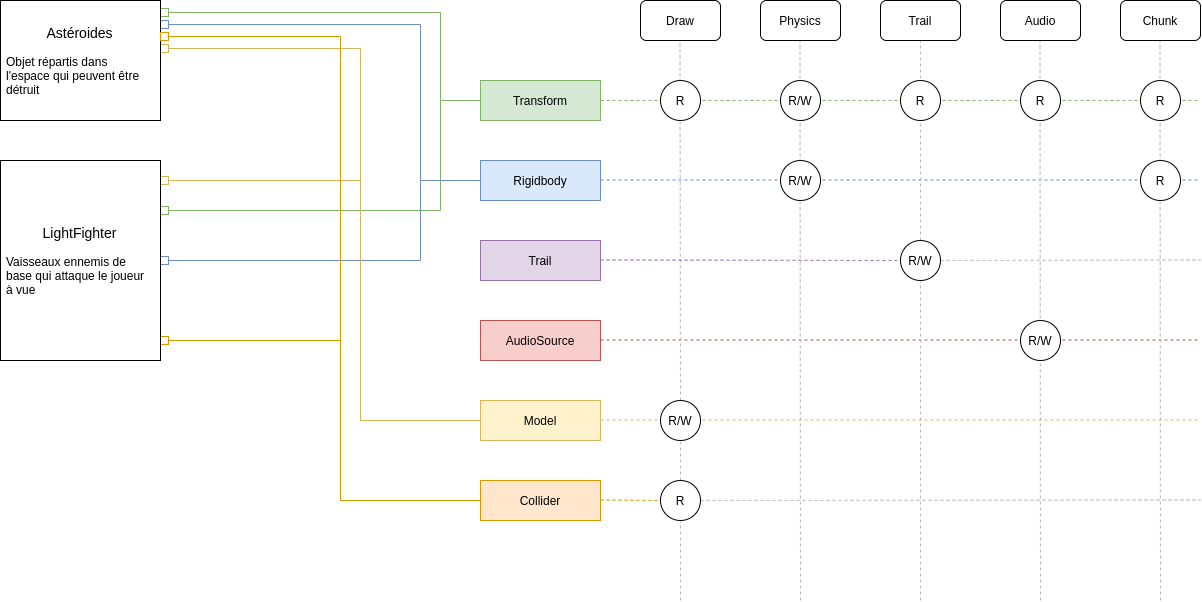

The diagram above was exported from draw.io. Its source (the exported page's mxGraphModel, read from the mxfile embedded in the PNG):
<mxGraphModel dx="2249" dy="805" grid="1" gridSize="10" guides="1" tooltips="1" connect="1" arrows="1" fold="1" page="1" pageScale="1" pageWidth="827" pageHeight="1169" math="0" shadow="0">
  <root>
    <mxCell id="0" />
    <mxCell id="1" parent="0" />
    <mxCell id="qvJ9bhLaIeN0DMuBFPr5-38" value="" style="endArrow=none;dashed=1;html=1;exitX=1;exitY=0.5;exitDx=0;exitDy=0;strokeColor=#B8B8B8;" parent="1" source="qvJ9bhLaIeN0DMuBFPr5-57" edge="1">
      <mxGeometry width="50" height="50" relative="1" as="geometry">
        <mxPoint x="120" y="619.5" as="sourcePoint" />
        <mxPoint x="720" y="619.5" as="targetPoint" />
      </mxGeometry>
    </mxCell>
    <mxCell id="qvJ9bhLaIeN0DMuBFPr5-34" value="" style="endArrow=none;dashed=1;html=1;exitX=1;exitY=0.5;exitDx=0;exitDy=0;strokeColor=#d6b656;fillColor=#fff2cc;" parent="1" edge="1">
      <mxGeometry width="50" height="50" relative="1" as="geometry">
        <mxPoint x="120" y="539.5" as="sourcePoint" />
        <mxPoint x="720" y="539.5" as="targetPoint" />
      </mxGeometry>
    </mxCell>
    <mxCell id="qvJ9bhLaIeN0DMuBFPr5-33" value="" style="endArrow=none;dashed=1;html=1;exitX=1;exitY=0.5;exitDx=0;exitDy=0;strokeColor=#b85450;fillColor=#f8cecc;" parent="1" edge="1">
      <mxGeometry width="50" height="50" relative="1" as="geometry">
        <mxPoint x="120" y="459.5" as="sourcePoint" />
        <mxPoint x="720" y="459.5" as="targetPoint" />
      </mxGeometry>
    </mxCell>
    <mxCell id="qvJ9bhLaIeN0DMuBFPr5-32" value="" style="endArrow=none;dashed=1;html=1;exitX=1;exitY=0.5;exitDx=0;exitDy=0;strokeColor=#B8B8B8;" parent="1" source="qvJ9bhLaIeN0DMuBFPr5-59" edge="1">
      <mxGeometry width="50" height="50" relative="1" as="geometry">
        <mxPoint x="120" y="379.5" as="sourcePoint" />
        <mxPoint x="720" y="379.5" as="targetPoint" />
      </mxGeometry>
    </mxCell>
    <mxCell id="qvJ9bhLaIeN0DMuBFPr5-31" value="" style="endArrow=none;dashed=1;html=1;exitX=1;exitY=0.5;exitDx=0;exitDy=0;strokeColor=#6c8ebf;fillColor=#dae8fc;" parent="1" edge="1">
      <mxGeometry width="50" height="50" relative="1" as="geometry">
        <mxPoint x="120" y="299.5" as="sourcePoint" />
        <mxPoint x="720" y="299.5" as="targetPoint" />
      </mxGeometry>
    </mxCell>
    <mxCell id="qvJ9bhLaIeN0DMuBFPr5-26" value="" style="endArrow=none;dashed=1;html=1;exitX=1;exitY=0.5;exitDx=0;exitDy=0;strokeColor=#82b366;fillColor=#d5e8d4;" parent="1" source="qvJ9bhLaIeN0DMuBFPr5-6" edge="1">
      <mxGeometry width="50" height="50" relative="1" as="geometry">
        <mxPoint x="390" y="330" as="sourcePoint" />
        <mxPoint x="720" y="220" as="targetPoint" />
      </mxGeometry>
    </mxCell>
    <mxCell id="qvJ9bhLaIeN0DMuBFPr5-21" value="" style="endArrow=none;dashed=1;html=1;entryX=0.5;entryY=1;entryDx=0;entryDy=0;strokeColor=#B8B8B8;" parent="1" edge="1">
      <mxGeometry width="50" height="50" relative="1" as="geometry">
        <mxPoint x="680" y="720" as="sourcePoint" />
        <mxPoint x="679.5" y="160" as="targetPoint" />
      </mxGeometry>
    </mxCell>
    <mxCell id="qvJ9bhLaIeN0DMuBFPr5-20" value="" style="endArrow=none;dashed=1;html=1;entryX=0.5;entryY=1;entryDx=0;entryDy=0;strokeColor=#B8B8B8;" parent="1" edge="1">
      <mxGeometry width="50" height="50" relative="1" as="geometry">
        <mxPoint x="560" y="720" as="sourcePoint" />
        <mxPoint x="559.5" y="160" as="targetPoint" />
      </mxGeometry>
    </mxCell>
    <mxCell id="qvJ9bhLaIeN0DMuBFPr5-18" value="" style="endArrow=none;dashed=1;html=1;entryX=0.5;entryY=1;entryDx=0;entryDy=0;strokeColor=#B8B8B8;" parent="1" edge="1">
      <mxGeometry width="50" height="50" relative="1" as="geometry">
        <mxPoint x="320" y="720" as="sourcePoint" />
        <mxPoint x="319.5" y="160" as="targetPoint" />
      </mxGeometry>
    </mxCell>
    <mxCell id="qvJ9bhLaIeN0DMuBFPr5-19" value="" style="endArrow=none;dashed=1;html=1;entryX=0.5;entryY=1;entryDx=0;entryDy=0;strokeColor=#B8B8B8;" parent="1" source="qvJ9bhLaIeN0DMuBFPr5-55" edge="1">
      <mxGeometry width="50" height="50" relative="1" as="geometry">
        <mxPoint x="200" y="720" as="sourcePoint" />
        <mxPoint x="199.5" y="160" as="targetPoint" />
      </mxGeometry>
    </mxCell>
    <mxCell id="qvJ9bhLaIeN0DMuBFPr5-17" value="" style="endArrow=none;dashed=1;html=1;entryX=0.5;entryY=1;entryDx=0;entryDy=0;strokeColor=#B8B8B8;" parent="1" target="qvJ9bhLaIeN0DMuBFPr5-3" edge="1">
      <mxGeometry width="50" height="50" relative="1" as="geometry">
        <mxPoint x="440" y="720" as="sourcePoint" />
        <mxPoint x="440" y="280" as="targetPoint" />
      </mxGeometry>
    </mxCell>
    <mxCell id="qvJ9bhLaIeN0DMuBFPr5-1" value="Draw" style="rounded=1;whiteSpace=wrap;html=1;" parent="1" vertex="1">
      <mxGeometry x="160" y="120" width="80" height="40" as="geometry" />
    </mxCell>
    <mxCell id="qvJ9bhLaIeN0DMuBFPr5-2" value="Physics" style="rounded=1;whiteSpace=wrap;html=1;" parent="1" vertex="1">
      <mxGeometry x="280" y="120" width="80" height="40" as="geometry" />
    </mxCell>
    <mxCell id="qvJ9bhLaIeN0DMuBFPr5-3" value="Trail" style="rounded=1;whiteSpace=wrap;html=1;" parent="1" vertex="1">
      <mxGeometry x="400" y="120" width="80" height="40" as="geometry" />
    </mxCell>
    <mxCell id="qvJ9bhLaIeN0DMuBFPr5-4" value="Audio" style="rounded=1;whiteSpace=wrap;html=1;" parent="1" vertex="1">
      <mxGeometry x="520" y="120" width="80" height="40" as="geometry" />
    </mxCell>
    <mxCell id="qvJ9bhLaIeN0DMuBFPr5-5" value="Chunk" style="rounded=1;whiteSpace=wrap;html=1;" parent="1" vertex="1">
      <mxGeometry x="640" y="120" width="80" height="40" as="geometry" />
    </mxCell>
    <mxCell id="qvJ9bhLaIeN0DMuBFPr5-46" style="edgeStyle=orthogonalEdgeStyle;rounded=0;orthogonalLoop=1;jettySize=auto;html=1;entryX=1;entryY=0.1;entryDx=0;entryDy=0;endArrow=box;endFill=0;strokeColor=#82b366;fillColor=#d5e8d4;" parent="1" source="qvJ9bhLaIeN0DMuBFPr5-6" target="qvJ9bhLaIeN0DMuBFPr5-35" edge="1">
      <mxGeometry relative="1" as="geometry">
        <Array as="points">
          <mxPoint x="-40" y="220" />
          <mxPoint x="-40" y="132" />
        </Array>
      </mxGeometry>
    </mxCell>
    <mxCell id="qvJ9bhLaIeN0DMuBFPr5-48" style="edgeStyle=orthogonalEdgeStyle;rounded=0;orthogonalLoop=1;jettySize=auto;html=1;entryX=1;entryY=0.25;entryDx=0;entryDy=0;endArrow=box;endFill=0;strokeColor=#82b366;fillColor=#d5e8d4;" parent="1" source="qvJ9bhLaIeN0DMuBFPr5-6" target="qvJ9bhLaIeN0DMuBFPr5-42" edge="1">
      <mxGeometry relative="1" as="geometry">
        <Array as="points">
          <mxPoint x="-40" y="220" />
          <mxPoint x="-40" y="330" />
        </Array>
      </mxGeometry>
    </mxCell>
    <mxCell id="qvJ9bhLaIeN0DMuBFPr5-6" value="Transform" style="rounded=0;whiteSpace=wrap;html=1;fillColor=#d5e8d4;strokeColor=#82b366;" parent="1" vertex="1">
      <mxGeometry y="200" width="120" height="40" as="geometry" />
    </mxCell>
    <mxCell id="qvJ9bhLaIeN0DMuBFPr5-47" style="edgeStyle=orthogonalEdgeStyle;rounded=0;orthogonalLoop=1;jettySize=auto;html=1;entryX=1;entryY=0.2;entryDx=0;entryDy=0;endArrow=box;endFill=0;strokeColor=#6c8ebf;fillColor=#dae8fc;" parent="1" source="qvJ9bhLaIeN0DMuBFPr5-7" target="qvJ9bhLaIeN0DMuBFPr5-35" edge="1">
      <mxGeometry relative="1" as="geometry">
        <Array as="points">
          <mxPoint x="-60" y="300" />
          <mxPoint x="-60" y="144" />
        </Array>
      </mxGeometry>
    </mxCell>
    <mxCell id="qvJ9bhLaIeN0DMuBFPr5-49" style="edgeStyle=orthogonalEdgeStyle;rounded=0;orthogonalLoop=1;jettySize=auto;html=1;entryX=1;entryY=0.5;entryDx=0;entryDy=0;endArrow=box;endFill=0;strokeColor=#6c8ebf;fillColor=#dae8fc;" parent="1" source="qvJ9bhLaIeN0DMuBFPr5-7" target="qvJ9bhLaIeN0DMuBFPr5-42" edge="1">
      <mxGeometry relative="1" as="geometry">
        <Array as="points">
          <mxPoint x="-60" y="300" />
          <mxPoint x="-60" y="380" />
        </Array>
      </mxGeometry>
    </mxCell>
    <mxCell id="qvJ9bhLaIeN0DMuBFPr5-7" value="Rigidbody" style="rounded=0;whiteSpace=wrap;html=1;fillColor=#dae8fc;strokeColor=#6c8ebf;" parent="1" vertex="1">
      <mxGeometry y="280" width="120" height="40" as="geometry" />
    </mxCell>
    <mxCell id="qvJ9bhLaIeN0DMuBFPr5-8" value="Trail" style="rounded=0;whiteSpace=wrap;html=1;fillColor=#e1d5e7;strokeColor=#9673a6;" parent="1" vertex="1">
      <mxGeometry y="360" width="120" height="40" as="geometry" />
    </mxCell>
    <mxCell id="qvJ9bhLaIeN0DMuBFPr5-10" value="R" style="ellipse;whiteSpace=wrap;html=1;aspect=fixed;" parent="1" vertex="1">
      <mxGeometry x="180" y="200" width="40" height="40" as="geometry" />
    </mxCell>
    <mxCell id="qvJ9bhLaIeN0DMuBFPr5-11" value="R/W" style="ellipse;whiteSpace=wrap;html=1;aspect=fixed;" parent="1" vertex="1">
      <mxGeometry x="300" y="200" width="40" height="40" as="geometry" />
    </mxCell>
    <mxCell id="qvJ9bhLaIeN0DMuBFPr5-12" value="R" style="ellipse;whiteSpace=wrap;html=1;aspect=fixed;" parent="1" vertex="1">
      <mxGeometry x="420" y="200" width="40" height="40" as="geometry" />
    </mxCell>
    <mxCell id="qvJ9bhLaIeN0DMuBFPr5-13" value="R" style="ellipse;whiteSpace=wrap;html=1;aspect=fixed;" parent="1" vertex="1">
      <mxGeometry x="540" y="200" width="40" height="40" as="geometry" />
    </mxCell>
    <mxCell id="qvJ9bhLaIeN0DMuBFPr5-14" value="R" style="ellipse;whiteSpace=wrap;html=1;aspect=fixed;" parent="1" vertex="1">
      <mxGeometry x="660" y="200" width="40" height="40" as="geometry" />
    </mxCell>
    <mxCell id="qvJ9bhLaIeN0DMuBFPr5-15" value="R/W" style="ellipse;whiteSpace=wrap;html=1;aspect=fixed;" parent="1" vertex="1">
      <mxGeometry x="300" y="280" width="40" height="40" as="geometry" />
    </mxCell>
    <mxCell id="qvJ9bhLaIeN0DMuBFPr5-16" value="R" style="ellipse;whiteSpace=wrap;html=1;aspect=fixed;" parent="1" vertex="1">
      <mxGeometry x="660" y="280" width="40" height="40" as="geometry" />
    </mxCell>
    <mxCell id="qvJ9bhLaIeN0DMuBFPr5-22" value="AudioSource" style="rounded=0;whiteSpace=wrap;html=1;fillColor=#f8cecc;strokeColor=#b85450;" parent="1" vertex="1">
      <mxGeometry y="440" width="120" height="40" as="geometry" />
    </mxCell>
    <mxCell id="qvJ9bhLaIeN0DMuBFPr5-25" value="R/W" style="ellipse;whiteSpace=wrap;html=1;aspect=fixed;" parent="1" vertex="1">
      <mxGeometry x="540" y="440" width="40" height="40" as="geometry" />
    </mxCell>
    <mxCell id="qvJ9bhLaIeN0DMuBFPr5-63" style="edgeStyle=orthogonalEdgeStyle;rounded=0;orthogonalLoop=1;jettySize=auto;html=1;entryX=1;entryY=0.4;entryDx=0;entryDy=0;endArrow=box;endFill=0;strokeColor=#d6b656;fillColor=#fff2cc;" parent="1" source="qvJ9bhLaIeN0DMuBFPr5-27" target="qvJ9bhLaIeN0DMuBFPr5-35" edge="1">
      <mxGeometry relative="1" as="geometry">
        <Array as="points">
          <mxPoint x="-120" y="540" />
          <mxPoint x="-120" y="168" />
        </Array>
      </mxGeometry>
    </mxCell>
    <mxCell id="qvJ9bhLaIeN0DMuBFPr5-64" style="edgeStyle=orthogonalEdgeStyle;rounded=0;orthogonalLoop=1;jettySize=auto;html=1;entryX=1;entryY=0.1;entryDx=0;entryDy=0;endArrow=box;endFill=0;strokeColor=#d6b656;fillColor=#fff2cc;" parent="1" source="qvJ9bhLaIeN0DMuBFPr5-27" target="qvJ9bhLaIeN0DMuBFPr5-42" edge="1">
      <mxGeometry relative="1" as="geometry">
        <Array as="points">
          <mxPoint x="-120" y="540" />
          <mxPoint x="-120" y="300" />
        </Array>
      </mxGeometry>
    </mxCell>
    <mxCell id="qvJ9bhLaIeN0DMuBFPr5-27" value="Model" style="rounded=0;whiteSpace=wrap;html=1;fillColor=#fff2cc;strokeColor=#d6b656;" parent="1" vertex="1">
      <mxGeometry y="520" width="120" height="40" as="geometry" />
    </mxCell>
    <mxCell id="qvJ9bhLaIeN0DMuBFPr5-35" value="&lt;font style=&quot;font-size: 14px&quot;&gt;Astéroides&lt;/font&gt;&lt;br&gt;&lt;br&gt;&lt;div style=&quot;text-align: left&quot;&gt;&lt;span&gt;Obje&lt;/span&gt;&lt;span&gt;t répartis dans l'espace qui peuvent être détruit&lt;/span&gt;&lt;/div&gt;" style="rounded=0;whiteSpace=wrap;html=1;spacingLeft=5;spacingBottom=5;spacingTop=5;spacingRight=6;points=[[1,0.1],[1,0.2],[1,0.3],[1,0.4],[1,0.5],[1,0.6],[1,0.7],[1,0.8],[1,0.9]];" parent="1" vertex="1">
      <mxGeometry x="-480" y="120" width="160" height="120" as="geometry" />
    </mxCell>
    <mxCell id="qvJ9bhLaIeN0DMuBFPr5-50" style="edgeStyle=orthogonalEdgeStyle;rounded=0;orthogonalLoop=1;jettySize=auto;html=1;entryX=1;entryY=0.3;entryDx=0;entryDy=0;endArrow=box;endFill=0;strokeColor=#d79b00;fillColor=#ffe6cc;" parent="1" source="qvJ9bhLaIeN0DMuBFPr5-37" target="qvJ9bhLaIeN0DMuBFPr5-35" edge="1">
      <mxGeometry relative="1" as="geometry">
        <Array as="points">
          <mxPoint x="-140" y="620" />
          <mxPoint x="-140" y="156" />
        </Array>
      </mxGeometry>
    </mxCell>
    <mxCell id="qvJ9bhLaIeN0DMuBFPr5-62" style="edgeStyle=orthogonalEdgeStyle;rounded=0;orthogonalLoop=1;jettySize=auto;html=1;entryX=1;entryY=0.9;entryDx=0;entryDy=0;endArrow=box;endFill=0;strokeColor=#d79b00;fillColor=#ffe6cc;" parent="1" source="qvJ9bhLaIeN0DMuBFPr5-37" target="qvJ9bhLaIeN0DMuBFPr5-42" edge="1">
      <mxGeometry relative="1" as="geometry">
        <Array as="points">
          <mxPoint x="-140" y="620" />
          <mxPoint x="-140" y="460" />
        </Array>
      </mxGeometry>
    </mxCell>
    <mxCell id="qvJ9bhLaIeN0DMuBFPr5-37" value="Collider" style="rounded=0;whiteSpace=wrap;html=1;fillColor=#ffe6cc;strokeColor=#d79b00;" parent="1" vertex="1">
      <mxGeometry y="600" width="120" height="40" as="geometry" />
    </mxCell>
    <mxCell id="qvJ9bhLaIeN0DMuBFPr5-42" value="&lt;font style=&quot;font-size: 14px&quot;&gt;LightFighter&lt;/font&gt;&lt;br&gt;&lt;br&gt;&lt;div style=&quot;text-align: left&quot;&gt;Vaisseaux ennemis de base qui attaque le joueur à vue&lt;/div&gt;" style="rounded=0;whiteSpace=wrap;html=1;spacingLeft=5;spacingBottom=5;spacingTop=5;spacingRight=6;points=[[1,0.1],[1,0.2],[1,0.3],[1,0.4],[1,0.5],[1,0.6],[1,0.7],[1,0.8],[1,0.9]];" parent="1" vertex="1">
      <mxGeometry x="-480" y="280" width="160" height="200" as="geometry" />
    </mxCell>
    <mxCell id="qvJ9bhLaIeN0DMuBFPr5-55" value="R/W" style="ellipse;whiteSpace=wrap;html=1;aspect=fixed;" parent="1" vertex="1">
      <mxGeometry x="180" y="520" width="40" height="40" as="geometry" />
    </mxCell>
    <mxCell id="qvJ9bhLaIeN0DMuBFPr5-56" value="" style="endArrow=none;dashed=1;html=1;entryX=0.5;entryY=1;entryDx=0;entryDy=0;strokeColor=#B8B8B8;" parent="1" target="qvJ9bhLaIeN0DMuBFPr5-55" edge="1">
      <mxGeometry width="50" height="50" relative="1" as="geometry">
        <mxPoint x="200" y="720" as="sourcePoint" />
        <mxPoint x="199.5" y="160" as="targetPoint" />
      </mxGeometry>
    </mxCell>
    <mxCell id="qvJ9bhLaIeN0DMuBFPr5-57" value="R" style="ellipse;whiteSpace=wrap;html=1;aspect=fixed;" parent="1" vertex="1">
      <mxGeometry x="180" y="600" width="40" height="40" as="geometry" />
    </mxCell>
    <mxCell id="qvJ9bhLaIeN0DMuBFPr5-58" value="" style="endArrow=none;dashed=1;html=1;exitX=1;exitY=0.5;exitDx=0;exitDy=0;strokeColor=#d79b00;fillColor=#ffe6cc;" parent="1" target="qvJ9bhLaIeN0DMuBFPr5-57" edge="1">
      <mxGeometry width="50" height="50" relative="1" as="geometry">
        <mxPoint x="120" y="619.5" as="sourcePoint" />
        <mxPoint x="720" y="619.5" as="targetPoint" />
      </mxGeometry>
    </mxCell>
    <mxCell id="qvJ9bhLaIeN0DMuBFPr5-59" value="R/W" style="ellipse;whiteSpace=wrap;html=1;aspect=fixed;" parent="1" vertex="1">
      <mxGeometry x="420" y="360" width="40" height="40" as="geometry" />
    </mxCell>
    <mxCell id="qvJ9bhLaIeN0DMuBFPr5-60" value="" style="endArrow=none;dashed=1;html=1;exitX=1;exitY=0.5;exitDx=0;exitDy=0;strokeColor=#9673a6;fillColor=#e1d5e7;" parent="1" target="qvJ9bhLaIeN0DMuBFPr5-59" edge="1">
      <mxGeometry width="50" height="50" relative="1" as="geometry">
        <mxPoint x="120" y="379.5" as="sourcePoint" />
        <mxPoint x="720" y="379.5" as="targetPoint" />
      </mxGeometry>
    </mxCell>
  </root>
</mxGraphModel>